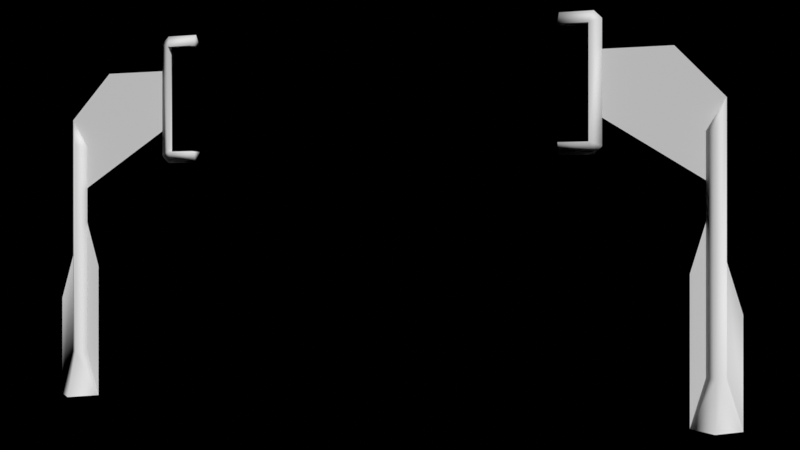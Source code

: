 # Source: race_checkpoint_off.blend  (saved by Blender 4.5.91; exported with 4.5.12 LTS)
import bpy
from mathutils import Matrix  # noqa: F401  (used for matrix-valued properties, if any)

bpy.ops.wm.read_factory_settings(use_empty=True)
scene = bpy.context.scene
scene.name = 'Scene'

# ---- collections
col_collection = bpy.data.collections.new('Collection'); scene.collection.children.link(col_collection)

# ---- materials (node trees are filled in below, after node groups)
mat_sign_pole = bpy.data.materials.new('sign_pole')

# ---- material node trees

# ---- world
world_world = bpy.data.worlds.new('World'); scene.world = world_world
world_world.use_nodes = True; world_world.node_tree.nodes.clear()
_N = world_world.node_tree.nodes; _L = world_world.node_tree.links
n0 = _N.new('ShaderNodeOutputWorld'); n0.name = 'World Output'; n0.location = (300, 300)
n1 = _N.new('ShaderNodeBackground'); n1.name = 'Background'; n1.location = (10, 300)
n1.inputs[0].default_value = (0.0, 0.0, 0.0, 1.0)
_L.new(n1.outputs[0], n0.inputs[0])
n0.is_active_output = True
world_world.color = (0.05088, 0.05088, 0.05088)
world_world.use_sun_shadow = False
world_world.sun_shadow_jitter_overblur = 0.0

# ---- cameras
cam_camera = bpy.data.cameras.new('Camera')

# ---- meshes
me_cube = bpy.data.meshes.new('Cube')
me_cube.from_pydata([(3.616, 0.0, 4.022), (3.089, 0.0, 6.184), (3.089, 0.1283, 5.993), (3.616, 0.0, 6.184), (5.753, 0.0002349, 1.682), (5.527, 9.227e-05, 2.437), (5.235, -9.193e-05, 0.7544), (5.381, 0.1461, 0.7544), (5.381, -0.1461, 0.7544), (5.527, 9.227e-05, 0.7544), (5.381, 0.3724, 0.0), (5.008, -0.0002345, 0.0), (5.381, -0.3724, 0.0), (5.753, 0.0002349, 0.0), (3.555, 0.1283, 4.213), (3.555, 0.1283, 5.993), (3.555, -0.1283, 4.213), (3.555, -0.1283, 5.993), (5.527, 9.227e-05, 4.814), (5.381, 0.1461, 4.367), (5.235, -9.194e-05, 4.332), (5.381, -0.1461, 4.367), (3.089, -0.1283, 4.213), (3.089, 0.0, 4.022), (3.089, -0.1283, 5.993), (3.089, 0.1283, 4.213), (3.739, 0.0, 6.061), (3.739, 0.0, 4.145), (5.008, 5.065e-05, 2.256), (5.235, -9.193e-05, 3.01), (5.235, -9.193e-05, 0.7544), (5.008, 5.065e-05, 0.0), (3.739, 1.707e-08, 4.572), (5.235, -1.121e-08, 3.618), (3.739, 1.681e-07, 5.599), (4.787, 1.663e-07, 5.599), (5.527, 8.219e-08, 4.814), (-3.616, 0.0, 4.022), (-3.089, 0.0, 6.184), (-3.089, 0.1283, 5.993), (-3.616, 0.0, 6.184), (-5.753, 0.0002349, 1.682), (-5.527, 9.227e-05, 2.437), (-5.235, -9.193e-05, 0.7544), (-5.381, 0.1461, 0.7544), (-5.381, -0.1461, 0.7544), (-5.527, 9.227e-05, 0.7544), (-5.381, 0.3724, 0.0), (-5.008, -0.0002345, 0.0), (-5.381, -0.3724, 0.0), (-5.753, 0.0002349, 0.0), (-3.555, 0.1283, 4.213), (-3.555, 0.1283, 5.993), (-3.555, -0.1283, 4.213), (-3.555, -0.1283, 5.993), (-5.527, 9.227e-05, 4.814), (-5.381, 0.1461, 4.367), (-5.235, -9.194e-05, 4.332), (-5.381, -0.1461, 4.367), (-3.089, -0.1283, 4.213), (-3.089, 0.0, 4.022), (-3.089, -0.1283, 5.993), (-3.089, 0.1283, 4.213), (-3.739, 0.0, 6.061), (-3.739, 0.0, 4.145), (-5.008, 5.065e-05, 2.256), (-5.235, -9.193e-05, 3.01), (-5.235, -9.193e-05, 0.7544), (-5.008, 5.065e-05, 0.0), (-3.739, 1.707e-08, 4.572), (-5.235, -1.121e-08, 3.618), (-3.739, 1.681e-07, 5.599), (-4.787, 1.663e-07, 5.599), (-5.527, 8.219e-08, 4.814)], [], [(14, 27, 0), (25, 23, 22), (17, 3, 1, 24), (7, 9, 13, 10), (13, 4, 5, 9), (6, 7, 10, 11), (9, 8, 12, 13), (8, 6, 11, 12), (0, 16, 22, 23), (0, 27, 16), (20, 6, 8, 21), (9, 7, 19, 18), (19, 7, 6, 20), (17, 15, 14, 16), (1, 2, 24), (15, 17, 24, 2), (16, 14, 25, 22), (14, 0, 23, 25), (3, 15, 2, 1), (17, 26, 3), (26, 15, 3), (16, 27, 26, 17), (27, 14, 15, 26), (18, 19, 20), (21, 18, 20), (8, 9, 18, 21), (31, 30, 29, 28), (32, 33, 35, 34), (35, 33, 36), (51, 37, 64), (62, 59, 60), (54, 61, 38, 40), (44, 47, 50, 46), (50, 46, 42, 41), (43, 48, 47, 44), (46, 50, 49, 45), (45, 49, 48, 43), (37, 60, 59, 53), (37, 53, 64), (57, 58, 45, 43), (46, 55, 56, 44), (56, 57, 43, 44), (54, 53, 51, 52), (38, 61, 39), (52, 39, 61, 54), (53, 59, 62, 51), (51, 62, 60, 37), (40, 38, 39, 52), (54, 40, 63), (63, 40, 52), (53, 54, 63, 64), (64, 63, 52, 51), (55, 57, 56), (58, 57, 55), (45, 58, 55, 46), (68, 65, 66, 67), (69, 71, 72, 70), (72, 73, 70)])
me_cube.polygons.foreach_set('use_smooth', [1, 1, 1, 1, 1, 1, 1, 1, 1, 1, 1, 1, 1, 1, 1, 1, 1, 1, 1, 1, 1, 1, 1, 1, 1, 1, 1, 0, 0, 1, 1, 1, 1, 1, 1, 1, 1, 1, 1, 1, 1, 1, 1, 1, 1, 1, 1, 1, 1, 1, 1, 1, 1, 1, 1, 1, 0, 0])
_uv = me_cube.uv_layers.new(name='UVMap')
_uv.uv.foreach_set('vector', [0.9213, 0.3661, 0.9892, 0.3846, 0.9892, 0.3468, 0.8906, 0.2773, 0.8906, 0.3451, 0.8906, 0.2773, 0.8088, 0.1917, 0.7896, 0.2596, 0.6759, 0.2596, 0.6759, 0.1917, 0.9545, 0.2261, 0.9979, 0.2261, 0.9979, 0.001503, 0.9545, 0.001503, 0.1595, 1.163, 0.1595, 0.8191, 0.01452, 0.6651, 0.01452, 1.009, 0.911, 0.2261, 0.9545, 0.2261, 0.9545, 0.001503, 0.911, 0.001503, 0.9979, 0.2261, 0.9544, 0.2261, 0.9544, 0.001503, 0.9979, 0.001503, 0.9544, 0.2261, 0.911, 0.2261, 0.911, 0.001503, 0.9544, 0.001503, 0.7839, 0.2755, 0.7646, 0.3434, 0.8976, 0.3434, 0.8976, 0.2755, 0.9892, 0.3468, 0.9892, 0.3846, 0.9213, 0.3661, 0.911, 1.291, 0.911, 0.2261, 0.9544, 0.2261, 0.9544, 1.301, 0.9979, 0.2261, 0.9545, 0.2261, 0.9545, 1.301, 0.9979, 1.434, 0.9545, 1.301, 0.9545, 0.2261, 0.911, 0.2261, 0.911, 1.291, 0.9213, 0.8747, 0.9213, 0.8747, 0.9213, 0.3661, 0.9213, 0.3661, 0.6759, 0.2596, 0.6759, 0.1917, 0.6759, 0.1917, 0.8088, 0.1917, 0.8088, 0.1917, 0.6759, 0.1917, 0.6759, 0.1917, 0.7646, 0.3434, 0.7646, 0.3434, 0.8976, 0.3434, 0.8976, 0.3434, 0.7646, 0.3434, 0.7839, 0.2755, 0.8976, 0.2755, 0.8976, 0.3434, 0.7896, 0.2596, 0.8088, 0.1917, 0.6759, 0.1917, 0.6759, 0.2596, 0.9213, 0.8747, 0.9892, 0.8561, 0.9892, 0.894, 0.9892, 0.8561, 0.9213, 0.8747, 0.9892, 0.894, 0.9213, 0.3661, 0.9892, 0.3846, 0.9892, 0.8561, 0.9213, 0.8747, 0.9892, 0.3846, 0.9213, 0.3661, 0.9213, 0.8747, 0.9892, 0.8561, 0.9979, 1.434, 0.9545, 1.301, 0.911, 1.291, 0.9544, 1.301, 0.9979, 1.434, 0.911, 1.291, 0.9544, 0.2261, 0.9979, 0.2261, 0.9979, 1.434, 0.9544, 1.301, 0.9033, 0.1686, 0.738, 0.005115, 0.2439, 0.005114, 0.4091, 0.1686, 0.8847, 0.4719, 0.1357, -0.00561, 0.3601, 0.9865, 0.8847, 0.9865, 0.3601, 0.9865, 0.1357, -0.00561, -0.01064, 0.593, 0.9213, 0.3661, 0.9892, 0.3468, 0.9892, 0.3846, 0.8906, 0.2773, 0.8906, 0.2773, 0.8906, 0.3451, 0.8088, 0.1917, 0.6759, 0.1917, 0.6759, 0.2596, 0.7896, 0.2596, 0.9545, 0.2261, 0.9545, 0.001503, 0.9979, 0.001503, 0.9979, 0.2261, 0.1595, 1.163, 0.01452, 1.009, 0.01452, 0.6651, 0.1595, 0.8191, 0.911, 0.2261, 0.911, 0.001503, 0.9545, 0.001503, 0.9545, 0.2261, 0.9979, 0.2261, 0.9979, 0.001503, 0.9544, 0.001503, 0.9544, 0.2261, 0.9544, 0.2261, 0.9544, 0.001503, 0.911, 0.001503, 0.911, 0.2261, 0.7839, 0.2755, 0.8976, 0.2755, 0.8976, 0.3434, 0.7646, 0.3434, 0.9892, 0.3468, 0.9213, 0.3661, 0.9892, 0.3846, 0.911, 1.291, 0.9544, 1.301, 0.9544, 0.2261, 0.911, 0.2261, 0.9979, 0.2261, 0.9979, 1.434, 0.9545, 1.301, 0.9545, 0.2261, 0.9545, 1.301, 0.911, 1.291, 0.911, 0.2261, 0.9545, 0.2261, 0.9213, 0.8747, 0.9213, 0.3661, 0.9213, 0.3661, 0.9213, 0.8747, 0.6759, 0.2596, 0.6759, 0.1917, 0.6759, 0.1917, 0.8088, 0.1917, 0.6759, 0.1917, 0.6759, 0.1917, 0.8088, 0.1917, 0.7646, 0.3434, 0.8976, 0.3434, 0.8976, 0.3434, 0.7646, 0.3434, 0.7646, 0.3434, 0.8976, 0.3434, 0.8976, 0.2755, 0.7839, 0.2755, 0.7896, 0.2596, 0.6759, 0.2596, 0.6759, 0.1917, 0.8088, 0.1917, 0.9213, 0.8747, 0.9892, 0.894, 0.9892, 0.8561, 0.9892, 0.8561, 0.9892, 0.894, 0.9213, 0.8747, 0.9213, 0.3661, 0.9213, 0.8747, 0.9892, 0.8561, 0.9892, 0.3846, 0.9892, 0.3846, 0.9892, 0.8561, 0.9213, 0.8747, 0.9213, 0.3661, 0.9979, 1.434, 0.911, 1.291, 0.9545, 1.301, 0.9544, 1.301, 0.911, 1.291, 0.9979, 1.434, 0.9544, 0.2261, 0.9544, 1.301, 0.9979, 1.434, 0.9979, 0.2261, 0.9033, 0.1686, 0.4091, 0.1686, 0.2439, 0.005114, 0.738, 0.005115, 0.8847, 0.4719, 0.8847, 0.9865, 0.3601, 0.9865, 0.1357, -0.00561, 0.3601, 0.9865, -0.01064, 0.593, 0.1357, -0.00561])
_ca = me_cube.color_attributes.new('Col', 'FLOAT_COLOR', 'CORNER')
_ca.data.foreach_set('color', [0.01938, 0.004777, 0.02416, 1.0, 0.03955, 0.01681, 0.04519, 1.0, 0.01938, 0.004777, 0.02416, 1.0, 0.01938, 0.004777, 0.02416, 1.0, 0.01938, 0.004777, 0.02416, 1.0, 0.01938, 0.004777, 0.02416, 1.0, 0.8469, 0.8469, 0.8469, 1.0, 0.8469, 0.8469, 0.8469, 1.0, 0.8469, 0.8469, 0.8469, 1.0, 0.8469, 0.8469, 0.8469, 1.0, 0.1946, 0.107, 0.0865, 1.0, 0.1946, 0.107, 0.0865, 1.0, 0.1119, 0.03689, 0.02315, 1.0, 0.1119, 0.03689, 0.02315, 1.0, 0.1119, 0.03689, 0.02315, 1.0, 0.1119, 0.03689, 0.02315, 1.0, 0.1946, 0.107, 0.0865, 1.0, 0.1946, 0.107, 0.0865, 1.0, 0.1946, 0.107, 0.0865, 1.0, 0.1946, 0.107, 0.0865, 1.0, 0.1119, 0.03689, 0.02315, 1.0, 0.1119, 0.03689, 0.02315, 1.0, 0.1946, 0.107, 0.0865, 1.0, 0.1946, 0.107, 0.0865, 1.0, 0.1119, 0.03689, 0.02315, 1.0, 0.1119, 0.03689, 0.02315, 1.0, 0.1946, 0.107, 0.0865, 1.0, 0.1946, 0.107, 0.0865, 1.0, 0.1119, 0.03689, 0.02315, 1.0, 0.1119, 0.03689, 0.02315, 1.0, 0.01938, 0.004777, 0.02416, 1.0, 0.01938, 0.004777, 0.02416, 1.0, 0.01938, 0.004777, 0.02416, 1.0, 0.01938, 0.004777, 0.02416, 1.0, 0.01938, 0.004777, 0.02416, 1.0, 0.03955, 0.01681, 0.04519, 1.0, 0.01938, 0.004777, 0.02416, 1.0, 0.3005, 0.2195, 0.1981, 1.0, 0.1946, 0.107, 0.0865, 1.0, 0.1946, 0.107, 0.0865, 1.0, 0.3005, 0.2195, 0.1981, 1.0, 0.1946, 0.107, 0.0865, 1.0, 0.1946, 0.107, 0.0865, 1.0, 0.3005, 0.2195, 0.1981, 1.0, 0.3005, 0.2195, 0.1981, 1.0, 0.3005, 0.2195, 0.1981, 1.0, 0.1946, 0.107, 0.0865, 1.0, 0.1946, 0.107, 0.0865, 1.0, 0.3005, 0.2195, 0.1981, 1.0, 0.8469, 0.8469, 0.8469, 1.0, 0.8469, 0.8469, 0.8469, 1.0, 0.01938, 0.004777, 0.02416, 1.0, 0.01938, 0.004777, 0.02416, 1.0, 0.8469, 0.8469, 0.8469, 1.0, 0.8469, 0.8469, 0.8469, 1.0, 0.8469, 0.8469, 0.8469, 1.0, 0.8469, 0.8469, 0.8469, 1.0, 0.8469, 0.8469, 0.8469, 1.0, 0.8469, 0.8469, 0.8469, 1.0, 0.8469, 0.8469, 0.8469, 1.0, 0.01938, 0.004777, 0.02416, 1.0, 0.01938, 0.004777, 0.02416, 1.0, 0.01938, 0.004777, 0.02416, 1.0, 0.01938, 0.004777, 0.02416, 1.0, 0.01938, 0.004777, 0.02416, 1.0, 0.01938, 0.004777, 0.02416, 1.0, 0.01938, 0.004777, 0.02416, 1.0, 0.01938, 0.004777, 0.02416, 1.0, 0.8469, 0.8469, 0.8469, 1.0, 0.8469, 0.8469, 0.8469, 1.0, 0.8469, 0.8469, 0.8469, 1.0, 0.8469, 0.8469, 0.8469, 1.0, 0.8469, 0.8469, 0.8469, 1.0, 0.7084, 0.6939, 0.7157, 1.0, 0.8469, 0.8469, 0.8469, 1.0, 0.7084, 0.6939, 0.7157, 1.0, 0.8469, 0.8469, 0.8469, 1.0, 0.8469, 0.8469, 0.8469, 1.0, 0.01938, 0.004777, 0.02416, 1.0, 0.03955, 0.01681, 0.04519, 1.0, 0.7084, 0.6939, 0.7157, 1.0, 0.8469, 0.8469, 0.8469, 1.0, 0.03955, 0.01681, 0.04519, 1.0, 0.01938, 0.004777, 0.02416, 1.0, 0.8469, 0.8469, 0.8469, 1.0, 0.7084, 0.6939, 0.7157, 1.0, 0.3005, 0.2195, 0.1981, 1.0, 0.3005, 0.2195, 0.1981, 1.0, 0.3005, 0.2195, 0.1981, 1.0, 0.3005, 0.2195, 0.1981, 1.0, 0.3005, 0.2195, 0.1981, 1.0, 0.3005, 0.2195, 0.1981, 1.0, 0.1946, 0.107, 0.0865, 1.0, 0.1946, 0.107, 0.0865, 1.0, 0.3005, 0.2195, 0.1981, 1.0, 0.3005, 0.2195, 0.1981, 1.0, 0.1119, 0.03689, 0.02315, 1.0, 0.1946, 0.107, 0.0865, 1.0, 0.1946, 0.107, 0.0865, 1.0, 0.1119, 0.03689, 0.02315, 1.0, 1.0, 1.0, 1.0, 1.0, 1.0, 1.0, 1.0, 1.0, 1.0, 1.0, 1.0, 1.0, 1.0, 1.0, 1.0, 1.0, 1.0, 1.0, 1.0, 1.0, 1.0, 1.0, 1.0, 1.0, 1.0, 1.0, 1.0, 1.0, 0.01938, 0.004777, 0.02416, 1.0, 0.01938, 0.004777, 0.02416, 1.0, 0.03955, 0.01681, 0.04519, 1.0, 0.01938, 0.004777, 0.02416, 1.0, 0.01938, 0.004777, 0.02416, 1.0, 0.01938, 0.004777, 0.02416, 1.0, 0.8469, 0.8469, 0.8469, 1.0, 0.8469, 0.8469, 0.8469, 1.0, 0.8469, 0.8469, 0.8469, 1.0, 0.8469, 0.8469, 0.8469, 1.0, 0.1946, 0.107, 0.0865, 1.0, 0.1119, 0.03689, 0.02315, 1.0, 0.1119, 0.03689, 0.02315, 1.0, 0.1946, 0.107, 0.0865, 1.0, 0.1119, 0.03689, 0.02315, 1.0, 0.1946, 0.107, 0.0865, 1.0, 0.1946, 0.107, 0.0865, 1.0, 0.1119, 0.03689, 0.02315, 1.0, 0.1946, 0.107, 0.0865, 1.0, 0.1119, 0.03689, 0.02315, 1.0, 0.1119, 0.03689, 0.02315, 1.0, 0.1946, 0.107, 0.0865, 1.0, 0.1946, 0.107, 0.0865, 1.0, 0.1119, 0.03689, 0.02315, 1.0, 0.1119, 0.03689, 0.02315, 1.0, 0.1946, 0.107, 0.0865, 1.0, 0.1946, 0.107, 0.0865, 1.0, 0.1119, 0.03689, 0.02315, 1.0, 0.1119, 0.03689, 0.02315, 1.0, 0.1946, 0.107, 0.0865, 1.0, 0.01938, 0.004777, 0.02416, 1.0, 0.01938, 0.004777, 0.02416, 1.0, 0.01938, 0.004777, 0.02416, 1.0, 0.01938, 0.004777, 0.02416, 1.0, 0.01938, 0.004777, 0.02416, 1.0, 0.01938, 0.004777, 0.02416, 1.0, 0.03955, 0.01681, 0.04519, 1.0, 0.3005, 0.2195, 0.1981, 1.0, 0.3005, 0.2195, 0.1981, 1.0, 0.1946, 0.107, 0.0865, 1.0, 0.1946, 0.107, 0.0865, 1.0, 0.1946, 0.107, 0.0865, 1.0, 0.3005, 0.2195, 0.1981, 1.0, 0.3005, 0.2195, 0.1981, 1.0, 0.1946, 0.107, 0.0865, 1.0, 0.3005, 0.2195, 0.1981, 1.0, 0.3005, 0.2195, 0.1981, 1.0, 0.1946, 0.107, 0.0865, 1.0, 0.1946, 0.107, 0.0865, 1.0, 0.8469, 0.8469, 0.8469, 1.0, 0.01938, 0.004777, 0.02416, 1.0, 0.01938, 0.004777, 0.02416, 1.0, 0.8469, 0.8469, 0.8469, 1.0, 0.8469, 0.8469, 0.8469, 1.0, 0.8469, 0.8469, 0.8469, 1.0, 0.8469, 0.8469, 0.8469, 1.0, 0.8469, 0.8469, 0.8469, 1.0, 0.8469, 0.8469, 0.8469, 1.0, 0.8469, 0.8469, 0.8469, 1.0, 0.8469, 0.8469, 0.8469, 1.0, 0.01938, 0.004777, 0.02416, 1.0, 0.01938, 0.004777, 0.02416, 1.0, 0.01938, 0.004777, 0.02416, 1.0, 0.01938, 0.004777, 0.02416, 1.0, 0.01938, 0.004777, 0.02416, 1.0, 0.01938, 0.004777, 0.02416, 1.0, 0.01938, 0.004777, 0.02416, 1.0, 0.01938, 0.004777, 0.02416, 1.0, 0.8469, 0.8469, 0.8469, 1.0, 0.8469, 0.8469, 0.8469, 1.0, 0.8469, 0.8469, 0.8469, 1.0, 0.8469, 0.8469, 0.8469, 1.0, 0.8469, 0.8469, 0.8469, 1.0, 0.8469, 0.8469, 0.8469, 1.0, 0.7084, 0.6939, 0.7157, 1.0, 0.7084, 0.6939, 0.7157, 1.0, 0.8469, 0.8469, 0.8469, 1.0, 0.8469, 0.8469, 0.8469, 1.0, 0.01938, 0.004777, 0.02416, 1.0, 0.8469, 0.8469, 0.8469, 1.0, 0.7084, 0.6939, 0.7157, 1.0, 0.03955, 0.01681, 0.04519, 1.0, 0.03955, 0.01681, 0.04519, 1.0, 0.7084, 0.6939, 0.7157, 1.0, 0.8469, 0.8469, 0.8469, 1.0, 0.01938, 0.004777, 0.02416, 1.0, 0.3005, 0.2195, 0.1981, 1.0, 0.3005, 0.2195, 0.1981, 1.0, 0.3005, 0.2195, 0.1981, 1.0, 0.3005, 0.2195, 0.1981, 1.0, 0.3005, 0.2195, 0.1981, 1.0, 0.3005, 0.2195, 0.1981, 1.0, 0.1946, 0.107, 0.0865, 1.0, 0.3005, 0.2195, 0.1981, 1.0, 0.3005, 0.2195, 0.1981, 1.0, 0.1946, 0.107, 0.0865, 1.0, 0.1119, 0.03689, 0.02315, 1.0, 0.1119, 0.03689, 0.02315, 1.0, 0.1946, 0.107, 0.0865, 1.0, 0.1946, 0.107, 0.0865, 1.0, 1.0, 1.0, 1.0, 1.0, 1.0, 1.0, 1.0, 1.0, 1.0, 1.0, 1.0, 1.0, 1.0, 1.0, 1.0, 1.0, 1.0, 1.0, 1.0, 1.0, 1.0, 1.0, 1.0, 1.0, 1.0, 1.0, 1.0, 1.0])
_ca = me_cube.color_attributes.new('Alpha', 'FLOAT_COLOR', 'CORNER')
_ca.data.foreach_set('color', [1.0, 1.0, 1.0, 1.0, 1.0, 1.0, 1.0, 1.0, 1.0, 1.0, 1.0, 1.0, 1.0, 1.0, 1.0, 1.0, 1.0, 1.0, 1.0, 1.0, 1.0, 1.0, 1.0, 1.0, 1.0, 1.0, 1.0, 1.0, 1.0, 1.0, 1.0, 1.0, 1.0, 1.0, 1.0, 1.0, 1.0, 1.0, 1.0, 1.0, 1.0, 1.0, 1.0, 1.0, 1.0, 1.0, 1.0, 1.0, 1.0, 1.0, 1.0, 1.0, 1.0, 1.0, 1.0, 1.0, 1.0, 1.0, 1.0, 1.0, 1.0, 1.0, 1.0, 1.0, 1.0, 1.0, 1.0, 1.0, 1.0, 1.0, 1.0, 1.0, 1.0, 1.0, 1.0, 1.0, 1.0, 1.0, 1.0, 1.0, 1.0, 1.0, 1.0, 1.0, 1.0, 1.0, 1.0, 1.0, 1.0, 1.0, 1.0, 1.0, 1.0, 1.0, 1.0, 1.0, 1.0, 1.0, 1.0, 1.0, 1.0, 1.0, 1.0, 1.0, 1.0, 1.0, 1.0, 1.0, 1.0, 1.0, 1.0, 1.0, 1.0, 1.0, 1.0, 1.0, 1.0, 1.0, 1.0, 1.0, 1.0, 1.0, 1.0, 1.0, 1.0, 1.0, 1.0, 1.0, 1.0, 1.0, 1.0, 1.0, 1.0, 1.0, 1.0, 1.0, 1.0, 1.0, 1.0, 1.0, 1.0, 1.0, 1.0, 1.0, 1.0, 1.0, 1.0, 1.0, 1.0, 1.0, 1.0, 1.0, 1.0, 1.0, 1.0, 1.0, 1.0, 1.0, 1.0, 1.0, 1.0, 1.0, 1.0, 1.0, 1.0, 1.0, 1.0, 1.0, 1.0, 1.0, 1.0, 1.0, 1.0, 1.0, 1.0, 1.0, 1.0, 1.0, 1.0, 1.0, 1.0, 1.0, 1.0, 1.0, 1.0, 1.0, 1.0, 1.0, 1.0, 1.0, 1.0, 1.0, 1.0, 1.0, 1.0, 1.0, 1.0, 1.0, 1.0, 1.0, 1.0, 1.0, 1.0, 1.0, 1.0, 1.0, 1.0, 1.0, 1.0, 1.0, 1.0, 1.0, 1.0, 1.0, 1.0, 1.0, 1.0, 1.0, 1.0, 1.0, 1.0, 1.0, 1.0, 1.0, 1.0, 1.0, 1.0, 1.0, 1.0, 1.0, 1.0, 1.0, 1.0, 1.0, 1.0, 1.0, 1.0, 1.0, 1.0, 1.0, 1.0, 1.0, 1.0, 1.0, 1.0, 1.0, 1.0, 1.0, 1.0, 1.0, 1.0, 1.0, 1.0, 1.0, 1.0, 1.0, 1.0, 1.0, 1.0, 1.0, 1.0, 1.0, 1.0, 1.0, 1.0, 1.0, 1.0, 1.0, 1.0, 1.0, 1.0, 1.0, 1.0, 1.0, 1.0, 1.0, 1.0, 1.0, 1.0, 1.0, 1.0, 1.0, 1.0, 1.0, 1.0, 1.0, 1.0, 1.0, 1.0, 1.0, 1.0, 1.0, 1.0, 1.0, 1.0, 1.0, 1.0, 1.0, 1.0, 1.0, 1.0, 1.0, 1.0, 1.0, 1.0, 1.0, 1.0, 1.0, 1.0, 1.0, 1.0, 1.0, 1.0, 1.0, 1.0, 1.0, 1.0, 1.0, 1.0, 1.0, 1.0, 1.0, 1.0, 1.0, 1.0, 1.0, 1.0, 1.0, 1.0, 1.0, 1.0, 1.0, 1.0, 1.0, 1.0, 1.0, 1.0, 1.0, 1.0, 1.0, 1.0, 1.0, 1.0, 1.0, 1.0, 1.0, 1.0, 1.0, 1.0, 1.0, 1.0, 1.0, 1.0, 1.0, 1.0, 1.0, 1.0, 1.0, 1.0, 1.0, 1.0, 1.0, 1.0, 1.0, 1.0, 1.0, 1.0, 1.0, 1.0, 1.0, 1.0, 1.0, 1.0, 1.0, 1.0, 1.0, 1.0, 1.0, 1.0, 1.0, 1.0, 1.0, 1.0, 1.0, 1.0, 1.0, 1.0, 1.0, 1.0, 1.0, 1.0, 1.0, 1.0, 1.0, 1.0, 1.0, 1.0, 1.0, 1.0, 1.0, 1.0, 1.0, 1.0, 1.0, 1.0, 1.0, 1.0, 1.0, 1.0, 1.0, 1.0, 1.0, 1.0, 1.0, 1.0, 1.0, 1.0, 1.0, 1.0, 1.0, 1.0, 1.0, 1.0, 1.0, 1.0, 1.0, 1.0, 1.0, 1.0, 1.0, 1.0, 1.0, 1.0, 1.0, 1.0, 1.0, 1.0, 1.0, 1.0, 1.0, 1.0, 1.0, 1.0, 1.0, 1.0, 1.0, 1.0, 1.0, 1.0, 1.0, 1.0, 1.0, 1.0, 1.0, 1.0, 1.0, 1.0, 1.0, 1.0, 1.0, 1.0, 1.0, 1.0, 1.0, 1.0, 1.0, 1.0, 1.0, 1.0, 1.0, 1.0, 1.0, 1.0, 1.0, 1.0, 1.0, 1.0, 1.0, 1.0, 1.0, 1.0, 1.0, 1.0, 1.0, 1.0, 1.0, 1.0, 1.0, 1.0, 1.0, 1.0, 1.0, 1.0, 1.0, 1.0, 1.0, 1.0, 1.0, 1.0, 1.0, 1.0, 1.0, 1.0, 1.0, 1.0, 1.0, 1.0, 1.0, 1.0, 1.0, 1.0, 1.0, 1.0, 1.0, 1.0, 1.0, 1.0, 1.0, 1.0, 1.0, 1.0, 1.0, 1.0, 1.0, 1.0, 1.0, 1.0, 1.0, 1.0, 1.0, 1.0, 1.0, 1.0, 1.0, 1.0, 1.0, 1.0, 1.0, 1.0, 1.0, 1.0, 1.0, 1.0, 1.0, 1.0, 1.0, 1.0, 1.0, 1.0, 1.0, 1.0, 1.0, 1.0, 1.0, 1.0, 1.0, 1.0, 1.0, 1.0, 1.0, 1.0, 1.0, 1.0, 1.0, 1.0, 1.0, 1.0, 1.0, 1.0, 1.0, 1.0, 1.0, 1.0, 1.0, 1.0, 1.0, 1.0, 1.0, 1.0, 1.0, 1.0, 1.0, 1.0, 1.0, 1.0, 1.0, 1.0, 1.0, 1.0, 1.0, 1.0, 1.0, 1.0, 1.0, 1.0, 1.0, 1.0, 1.0, 1.0, 1.0, 1.0, 1.0, 1.0, 1.0, 1.0, 1.0, 1.0, 1.0, 1.0, 1.0, 1.0, 1.0, 1.0, 1.0, 1.0, 1.0, 1.0, 1.0, 1.0, 1.0, 1.0, 1.0, 1.0, 1.0, 1.0, 1.0, 1.0, 1.0, 1.0, 1.0, 1.0, 1.0, 1.0, 1.0, 1.0, 1.0, 1.0, 1.0, 1.0, 1.0, 1.0, 1.0, 1.0, 1.0, 1.0, 1.0, 1.0, 1.0, 1.0, 1.0, 1.0, 1.0, 1.0, 1.0, 1.0, 1.0, 1.0, 1.0, 1.0, 1.0, 1.0, 1.0, 1.0, 1.0, 1.0, 1.0, 1.0, 1.0, 1.0, 1.0, 1.0, 1.0, 1.0, 1.0, 1.0, 1.0, 1.0, 1.0, 1.0, 1.0, 1.0, 1.0, 1.0, 1.0, 1.0, 1.0, 1.0, 1.0, 1.0, 1.0, 1.0, 1.0, 1.0, 1.0, 1.0, 1.0, 1.0, 1.0, 1.0, 1.0, 1.0, 1.0, 1.0, 1.0, 1.0, 1.0, 1.0, 1.0, 1.0, 1.0, 1.0, 1.0, 1.0, 1.0, 1.0, 1.0, 1.0, 1.0, 1.0, 1.0, 1.0, 1.0, 1.0, 1.0, 1.0, 1.0, 1.0, 1.0, 1.0, 1.0, 1.0, 1.0, 1.0, 1.0, 1.0, 1.0, 1.0, 1.0, 1.0, 1.0, 1.0, 1.0, 1.0, 1.0, 1.0, 1.0, 1.0, 1.0, 1.0, 1.0, 1.0, 1.0, 1.0, 1.0, 1.0, 1.0, 1.0, 1.0, 1.0, 1.0, 1.0, 1.0, 1.0, 1.0, 1.0, 1.0, 1.0, 1.0, 1.0, 1.0, 1.0, 1.0, 1.0, 1.0, 1.0, 1.0, 1.0, 1.0, 1.0, 1.0, 1.0, 1.0, 1.0, 1.0, 1.0, 1.0, 1.0, 1.0, 1.0, 1.0, 1.0, 1.0, 1.0, 1.0, 1.0, 1.0, 1.0, 1.0, 1.0, 1.0, 1.0, 1.0, 1.0, 1.0, 1.0, 1.0, 1.0, 1.0, 1.0, 1.0, 1.0, 1.0, 1.0, 1.0, 1.0, 1.0, 1.0, 1.0, 1.0, 1.0, 1.0, 1.0, 1.0, 1.0, 1.0, 1.0, 1.0, 1.0, 1.0, 1.0, 1.0, 1.0, 1.0, 1.0, 1.0, 1.0, 1.0, 1.0, 1.0, 1.0, 1.0, 1.0, 1.0, 1.0, 1.0, 1.0, 1.0, 1.0, 1.0, 1.0, 1.0, 1.0, 1.0, 1.0, 1.0, 1.0])
me_cube.materials.append(mat_sign_pole)
me_cube.use_paint_bone_selection = False
me_cube.use_paint_mask = True
me_cube.update()

# ---- objects
ob_race_checkpoint = bpy.data.objects.new('race_checkpoint', me_cube)
ob_camera = bpy.data.objects.new('Camera', cam_camera)

# ---- transforms, parenting, visibility, modifiers, constraints
ob_race_checkpoint.location = (0.0, 0.0, 0.0)
ob_camera.location = (6.227, -16.67, 2.966)
ob_camera.rotation_euler = (1.571, -0.0, 0.3281)

# ---- collection membership
col_collection.objects.link(ob_race_checkpoint)
col_collection.objects.link(ob_camera)

# ---- scene / render settings (as saved in the file)
scene.camera = ob_camera
scene.frame_start = 1; scene.frame_end = 250; scene.frame_set(1)
scene.render.engine = 'BLENDER_EEVEE_NEXT'
scene.render.film_transparent = True
scene.eevee.taa_samples = 1
scene.eevee.use_taa_reprojection = False
scene.eevee.ray_tracing_options.trace_max_roughness = 0.0
scene.view_settings.view_transform = 'Standard'
bpy.context.view_layer.update()

# ---- added for rendering (the .blend has no usable light): sun
light_auto_sun = bpy.data.lights.new('AutoSun', 'SUN')
light_auto_sun.energy = 3.0
light_auto_sun.angle = 0.0523599
ob_auto_sun = bpy.data.objects.new('AutoSun', light_auto_sun)
scene.collection.objects.link(ob_auto_sun)
ob_auto_sun.rotation_euler = (0.872665, 0.174533, 0.523599)
bpy.context.view_layer.update()
